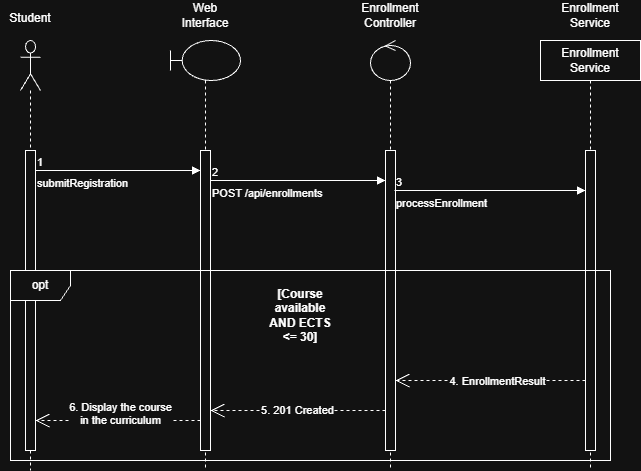

The diagram above was exported from draw.io. Its source (the exported page's mxGraphModel, read from the mxfile embedded in the PNG):
<mxGraphModel dx="1414" dy="777" grid="1" gridSize="10" guides="1" tooltips="1" connect="1" arrows="1" fold="1" page="1" pageScale="1" pageWidth="827" pageHeight="1169" background="light-dark(#FFFFFF,#121212)" math="0" shadow="0">
  <root>
    <mxCell id="0" />
    <mxCell id="1" parent="0" />
    <mxCell id="Nn5LOd2zPb4ymt7ZnRTS-1" parent="1" style="shape=umlLifeline;perimeter=lifelinePerimeter;whiteSpace=wrap;html=1;container=1;dropTarget=0;collapsible=0;recursiveResize=0;outlineConnect=0;portConstraint=eastwest;newEdgeStyle={&quot;edgeStyle&quot;:&quot;sequenceEdgeStyle&quot;,&quot;libavoidRouting&quot;:0,&quot;curved&quot;:0,&quot;rounded&quot;:0};participant=umlActor;size=50;" value="" vertex="1">
      <mxGeometry height="430" width="20" x="40" y="40" as="geometry" />
    </mxCell>
    <mxCell id="Nn5LOd2zPb4ymt7ZnRTS-10" parent="Nn5LOd2zPb4ymt7ZnRTS-1" style="html=1;points=[[0,0,0,0,5],[0,1,0,0,-5],[1,0,0,0,5],[1,1,0,0,-5]];perimeter=orthogonalPerimeter;outlineConnect=0;targetShapes=umlLifeline;portConstraint=eastwest;newEdgeStyle={&quot;edgeStyle&quot;:&quot;sequenceEdgeStyle&quot;,&quot;libavoidRouting&quot;:0,&quot;curved&quot;:0,&quot;rounded&quot;:0};" value="" vertex="1">
      <mxGeometry height="300" width="10" x="5" y="110" as="geometry" />
    </mxCell>
    <mxCell id="Nn5LOd2zPb4ymt7ZnRTS-2" parent="1" style="shape=umlLifeline;perimeter=lifelinePerimeter;whiteSpace=wrap;html=1;container=1;dropTarget=0;collapsible=0;recursiveResize=0;outlineConnect=0;portConstraint=eastwest;newEdgeStyle={&quot;edgeStyle&quot;:&quot;sequenceEdgeStyle&quot;,&quot;libavoidRouting&quot;:0,&quot;curved&quot;:0,&quot;rounded&quot;:0};participant=umlBoundary;size=40;align=center;" value="&lt;div style=&quot;&quot;&gt;&lt;br&gt;&lt;/div&gt;" vertex="1">
      <mxGeometry height="430" width="70" x="190" y="40" as="geometry" />
    </mxCell>
    <mxCell id="Nn5LOd2zPb4ymt7ZnRTS-11" parent="Nn5LOd2zPb4ymt7ZnRTS-2" style="html=1;points=[[0,0,0,0,5],[0,1,0,0,-5],[1,0,0,0,5],[1,1,0,0,-5]];perimeter=orthogonalPerimeter;outlineConnect=0;targetShapes=umlLifeline;portConstraint=eastwest;newEdgeStyle={&quot;edgeStyle&quot;:&quot;sequenceEdgeStyle&quot;,&quot;libavoidRouting&quot;:0,&quot;curved&quot;:0,&quot;rounded&quot;:0};" value="" vertex="1">
      <mxGeometry height="300" width="10" x="30" y="110" as="geometry" />
    </mxCell>
    <mxCell id="Nn5LOd2zPb4ymt7ZnRTS-3" parent="1" style="shape=umlLifeline;perimeter=lifelinePerimeter;whiteSpace=wrap;html=1;container=1;dropTarget=0;collapsible=0;recursiveResize=0;outlineConnect=0;portConstraint=eastwest;newEdgeStyle={&quot;edgeStyle&quot;:&quot;sequenceEdgeStyle&quot;,&quot;libavoidRouting&quot;:0,&quot;curved&quot;:0,&quot;rounded&quot;:0};participant=umlControl;" value="" vertex="1">
      <mxGeometry height="430" width="40" x="390" y="40" as="geometry" />
    </mxCell>
    <mxCell id="Nn5LOd2zPb4ymt7ZnRTS-12" parent="Nn5LOd2zPb4ymt7ZnRTS-3" style="html=1;points=[[0,0,0,0,5],[0,1,0,0,-5],[1,0,0,0,5],[1,1,0,0,-5]];perimeter=orthogonalPerimeter;outlineConnect=0;targetShapes=umlLifeline;portConstraint=eastwest;newEdgeStyle={&quot;edgeStyle&quot;:&quot;sequenceEdgeStyle&quot;,&quot;libavoidRouting&quot;:0,&quot;curved&quot;:0,&quot;rounded&quot;:0};" value="" vertex="1">
      <mxGeometry height="300" width="10" x="15" y="110" as="geometry" />
    </mxCell>
    <mxCell id="Nn5LOd2zPb4ymt7ZnRTS-4" parent="1" style="text;html=1;whiteSpace=wrap;strokeColor=none;fillColor=none;align=center;verticalAlign=middle;rounded=0;" value="St&lt;span style=&quot;background-color: transparent; color: light-dark(#000000, var(--ge-light-color, #ffffff));&quot;&gt;udent&lt;/span&gt;&lt;div&gt;&lt;div&gt;&lt;br&gt;&lt;/div&gt;&lt;/div&gt;" vertex="1">
      <mxGeometry height="30" width="60" x="20" y="10" as="geometry" />
    </mxCell>
    <mxCell id="Nn5LOd2zPb4ymt7ZnRTS-5" parent="1" style="text;html=1;whiteSpace=wrap;strokeColor=none;fillColor=none;align=center;verticalAlign=middle;rounded=0;" value="Web Interface" vertex="1">
      <mxGeometry height="30" width="60" x="195" as="geometry" />
    </mxCell>
    <mxCell id="Nn5LOd2zPb4ymt7ZnRTS-6" parent="1" style="text;html=1;whiteSpace=wrap;strokeColor=none;fillColor=none;align=center;verticalAlign=middle;rounded=0;" value="Enrollment Controller" vertex="1">
      <mxGeometry height="30" width="60" x="380" as="geometry" />
    </mxCell>
    <mxCell id="Nn5LOd2zPb4ymt7ZnRTS-8" parent="1" style="text;html=1;whiteSpace=wrap;strokeColor=none;fillColor=none;align=center;verticalAlign=middle;rounded=0;" value="Enrollment Service" vertex="1">
      <mxGeometry height="30" width="60" x="580" as="geometry" />
    </mxCell>
    <mxCell id="Nn5LOd2zPb4ymt7ZnRTS-9" parent="1" style="shape=umlLifeline;perimeter=lifelinePerimeter;whiteSpace=wrap;html=1;container=1;dropTarget=0;collapsible=0;recursiveResize=0;outlineConnect=0;portConstraint=eastwest;newEdgeStyle={&quot;edgeStyle&quot;:&quot;sequenceEdgeStyle&quot;,&quot;libavoidRouting&quot;:0,&quot;curved&quot;:0,&quot;rounded&quot;:0};" value="Enrollment Service" vertex="1">
      <mxGeometry height="430" width="100" x="560" y="40" as="geometry" />
    </mxCell>
    <mxCell id="Nn5LOd2zPb4ymt7ZnRTS-13" parent="Nn5LOd2zPb4ymt7ZnRTS-9" style="html=1;points=[[0,0,0,0,5],[0,1,0,0,-5],[1,0,0,0,5],[1,1,0,0,-5]];perimeter=orthogonalPerimeter;outlineConnect=0;targetShapes=umlLifeline;portConstraint=eastwest;newEdgeStyle={&quot;edgeStyle&quot;:&quot;sequenceEdgeStyle&quot;,&quot;libavoidRouting&quot;:0,&quot;curved&quot;:0,&quot;rounded&quot;:0};" value="" vertex="1">
      <mxGeometry height="300" width="10" x="45" y="110" as="geometry" />
    </mxCell>
    <mxCell id="Nn5LOd2zPb4ymt7ZnRTS-16" edge="1" parent="1" style="endArrow=block;endFill=1;html=1;edgeStyle=orthogonalEdgeStyle;align=left;verticalAlign=top;rounded=0;defaultLabelBackgroundColor=page;" target="Nn5LOd2zPb4ymt7ZnRTS-11" value="submitRegistration">
      <mxGeometry relative="1" x="-1" as="geometry">
        <Array as="points">
          <mxPoint x="180" y="170" />
          <mxPoint x="180" y="170" />
        </Array>
        <mxPoint x="55" y="170" as="sourcePoint" />
        <mxPoint x="205" y="170" as="targetPoint" />
      </mxGeometry>
    </mxCell>
    <mxCell id="Nn5LOd2zPb4ymt7ZnRTS-17" connectable="0" parent="Nn5LOd2zPb4ymt7ZnRTS-16" style="edgeLabel;resizable=0;html=1;align=left;verticalAlign=bottom;inheritText=1;defaultLabelBackgroundColor=page;" value="1" vertex="1">
      <mxGeometry relative="1" x="-1" as="geometry" />
    </mxCell>
    <mxCell id="Nn5LOd2zPb4ymt7ZnRTS-18" edge="1" parent="1" style="endArrow=block;endFill=1;html=1;edgeStyle=orthogonalEdgeStyle;align=left;verticalAlign=top;rounded=0;defaultLabelBackgroundColor=page;" target="Nn5LOd2zPb4ymt7ZnRTS-12" value="POST /api/enrollments">
      <mxGeometry relative="1" x="-1" as="geometry">
        <Array as="points">
          <mxPoint x="360" y="180" />
          <mxPoint x="360" y="180" />
        </Array>
        <mxPoint x="230" y="180" as="sourcePoint" />
        <mxPoint x="395" y="180" as="targetPoint" />
      </mxGeometry>
    </mxCell>
    <mxCell id="Nn5LOd2zPb4ymt7ZnRTS-19" connectable="0" parent="Nn5LOd2zPb4ymt7ZnRTS-18" style="edgeLabel;resizable=0;html=1;align=left;verticalAlign=bottom;inheritText=1;defaultLabelBackgroundColor=page;" value="2" vertex="1">
      <mxGeometry relative="1" x="-1" as="geometry" />
    </mxCell>
    <mxCell id="Nn5LOd2zPb4ymt7ZnRTS-20" edge="1" parent="1" style="endArrow=block;endFill=1;html=1;edgeStyle=orthogonalEdgeStyle;align=left;verticalAlign=top;rounded=0;defaultLabelBackgroundColor=page;" target="Nn5LOd2zPb4ymt7ZnRTS-13" value="processEnrollment">
      <mxGeometry relative="1" x="-1" as="geometry">
        <Array as="points">
          <mxPoint x="560" y="190" />
          <mxPoint x="560" y="190" />
        </Array>
        <mxPoint x="414" y="190" as="sourcePoint" />
        <mxPoint x="589" y="190" as="targetPoint" />
      </mxGeometry>
    </mxCell>
    <mxCell id="Nn5LOd2zPb4ymt7ZnRTS-21" connectable="0" parent="Nn5LOd2zPb4ymt7ZnRTS-20" style="edgeLabel;resizable=0;html=1;align=left;verticalAlign=bottom;inheritText=1;defaultLabelBackgroundColor=page;" value="3" vertex="1">
      <mxGeometry relative="1" x="-1" as="geometry" />
    </mxCell>
    <mxCell id="Nn5LOd2zPb4ymt7ZnRTS-26" edge="1" parent="1" style="endArrow=open;endSize=12;dashed=1;html=1;rounded=0;defaultLabelBackgroundColor=page;" value="">
      <mxGeometry relative="1" width="160" as="geometry">
        <mxPoint as="offset" />
        <Array as="points">
          <mxPoint x="440" y="380" />
        </Array>
        <mxPoint x="605" y="380" as="sourcePoint" />
        <mxPoint x="415" y="380" as="targetPoint" />
      </mxGeometry>
    </mxCell>
    <mxCell id="Nn5LOd2zPb4ymt7ZnRTS-39" connectable="0" parent="Nn5LOd2zPb4ymt7ZnRTS-26" style="edgeLabel;html=1;align=center;verticalAlign=middle;resizable=0;points=[];inheritText=1;defaultLabelBackgroundColor=page;" value="4.&amp;nbsp;EnrollmentResult" vertex="1">
      <mxGeometry relative="1" x="-0.0632" y="5" as="geometry">
        <mxPoint y="-5" as="offset" />
      </mxGeometry>
    </mxCell>
    <mxCell id="Nn5LOd2zPb4ymt7ZnRTS-34" edge="1" parent="1" style="endArrow=open;endSize=12;dashed=1;html=1;rounded=0;defaultLabelBackgroundColor=page;" value="5. 201 Created">
      <mxGeometry relative="1" width="160" as="geometry">
        <mxPoint x="405" y="410" as="sourcePoint" />
        <mxPoint x="230" y="410" as="targetPoint" />
      </mxGeometry>
    </mxCell>
    <mxCell id="Nn5LOd2zPb4ymt7ZnRTS-35" edge="1" parent="1" source="Nn5LOd2zPb4ymt7ZnRTS-11" style="endArrow=open;endSize=12;dashed=1;html=1;rounded=0;defaultLabelBackgroundColor=page;" value="6.&amp;nbsp;Display the course &lt;br&gt;in the curriculum&lt;div&gt;&lt;br/&gt;&lt;/div&gt;">
      <mxGeometry relative="1" width="160" x="-0.0303" as="geometry">
        <mxPoint as="offset" />
        <mxPoint x="230" y="420" as="sourcePoint" />
        <mxPoint x="55" y="420" as="targetPoint" />
      </mxGeometry>
    </mxCell>
    <mxCell id="Nn5LOd2zPb4ymt7ZnRTS-36" parent="1" style="shape=umlFrame;whiteSpace=wrap;html=1;pointerEvents=0;" value="opt" vertex="1">
      <mxGeometry height="190" width="600" x="30" y="270" as="geometry" />
    </mxCell>
    <mxCell id="Nn5LOd2zPb4ymt7ZnRTS-37" parent="1" style="text;html=1;whiteSpace=wrap;strokeColor=none;fillColor=none;align=center;verticalAlign=middle;rounded=0;" value="&lt;b&gt;[Course available AND ECTS &amp;lt;= 30]&lt;/b&gt;" vertex="1">
      <mxGeometry height="50" width="80" x="280" y="290" as="geometry" />
    </mxCell>
  </root>
</mxGraphModel>